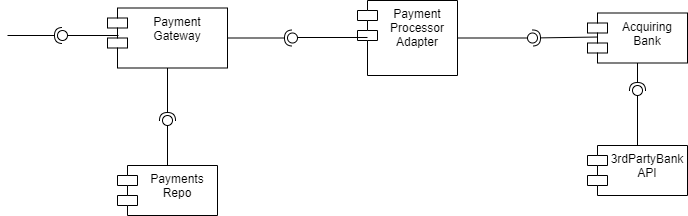

The diagram above was exported from draw.io. Its source (the exported page's mxGraphModel, read from the mxfile embedded in the PNG):
<mxGraphModel dx="1422" dy="705" grid="1" gridSize="10" guides="1" tooltips="1" connect="1" arrows="1" fold="1" page="1" pageScale="1" pageWidth="850" pageHeight="1100" background="#ffffff" math="0" shadow="0">
  <root>
    <mxCell id="0" />
    <mxCell id="1" parent="0" />
    <mxCell id="gtmkXk53m6qF855ltmHm-1" value="Payment&#10;Gateway" style="shape=module;align=left;spacingLeft=20;align=center;verticalAlign=top;" vertex="1" parent="1">
      <mxGeometry x="160" y="302.5" width="120" height="60" as="geometry" />
    </mxCell>
    <mxCell id="gtmkXk53m6qF855ltmHm-3" value="" style="rounded=0;orthogonalLoop=1;jettySize=auto;html=1;endArrow=none;endFill=0;exitX=0.092;exitY=0.533;exitDx=0;exitDy=0;exitPerimeter=0;" edge="1" parent="1" source="gtmkXk53m6qF855ltmHm-5">
      <mxGeometry relative="1" as="geometry">
        <mxPoint x="400" y="365" as="sourcePoint" />
        <mxPoint x="110" y="332" as="targetPoint" />
      </mxGeometry>
    </mxCell>
    <mxCell id="gtmkXk53m6qF855ltmHm-4" value="" style="rounded=0;orthogonalLoop=1;jettySize=auto;html=1;endArrow=halfCircle;endFill=0;entryX=0.5;entryY=0.5;entryDx=0;entryDy=0;endSize=6;strokeWidth=1;" edge="1" target="gtmkXk53m6qF855ltmHm-5" parent="1">
      <mxGeometry relative="1" as="geometry">
        <mxPoint x="60" y="330" as="sourcePoint" />
      </mxGeometry>
    </mxCell>
    <mxCell id="gtmkXk53m6qF855ltmHm-5" value="" style="ellipse;whiteSpace=wrap;html=1;fontFamily=Helvetica;fontSize=12;fontColor=#000000;align=center;strokeColor=#000000;fillColor=#ffffff;points=[];aspect=fixed;resizable=0;" vertex="1" parent="1">
      <mxGeometry x="110" y="325" width="10" height="10" as="geometry" />
    </mxCell>
    <mxCell id="gtmkXk53m6qF855ltmHm-7" value="" style="rounded=0;orthogonalLoop=1;jettySize=auto;html=1;endArrow=none;endFill=0;" edge="1" parent="1" target="gtmkXk53m6qF855ltmHm-5">
      <mxGeometry relative="1" as="geometry">
        <mxPoint x="171" y="330" as="sourcePoint" />
        <mxPoint x="110" y="332" as="targetPoint" />
      </mxGeometry>
    </mxCell>
    <mxCell id="gtmkXk53m6qF855ltmHm-8" value="Payments&#10;Repo&#10;" style="shape=module;align=left;spacingLeft=20;align=center;verticalAlign=top;" vertex="1" parent="1">
      <mxGeometry x="170" y="460" width="100" height="50" as="geometry" />
    </mxCell>
    <mxCell id="gtmkXk53m6qF855ltmHm-9" value="" style="rounded=0;orthogonalLoop=1;jettySize=auto;html=1;endArrow=none;endFill=0;exitX=0.5;exitY=0;exitDx=0;exitDy=0;" edge="1" parent="1" source="gtmkXk53m6qF855ltmHm-8">
      <mxGeometry relative="1" as="geometry">
        <mxPoint x="400" y="365" as="sourcePoint" />
        <mxPoint x="220" y="420" as="targetPoint" />
      </mxGeometry>
    </mxCell>
    <mxCell id="gtmkXk53m6qF855ltmHm-10" value="" style="rounded=0;orthogonalLoop=1;jettySize=auto;html=1;endArrow=halfCircle;endFill=0;entryX=0.5;entryY=0.5;entryDx=0;entryDy=0;endSize=6;strokeWidth=1;exitX=0.5;exitY=1;exitDx=0;exitDy=0;" edge="1" target="gtmkXk53m6qF855ltmHm-11" parent="1" source="gtmkXk53m6qF855ltmHm-1">
      <mxGeometry relative="1" as="geometry">
        <mxPoint x="440" y="365" as="sourcePoint" />
      </mxGeometry>
    </mxCell>
    <mxCell id="gtmkXk53m6qF855ltmHm-11" value="" style="ellipse;whiteSpace=wrap;html=1;fontFamily=Helvetica;fontSize=12;fontColor=#000000;align=center;strokeColor=#000000;fillColor=#ffffff;points=[];aspect=fixed;resizable=0;" vertex="1" parent="1">
      <mxGeometry x="215" y="410" width="10" height="10" as="geometry" />
    </mxCell>
    <mxCell id="gtmkXk53m6qF855ltmHm-12" value="Payment&#10;Processor&#10;Adapter&#10;" style="shape=module;align=left;spacingLeft=20;align=center;verticalAlign=top;" vertex="1" parent="1">
      <mxGeometry x="410" y="295" width="100" height="75" as="geometry" />
    </mxCell>
    <mxCell id="gtmkXk53m6qF855ltmHm-13" value="" style="rounded=0;orthogonalLoop=1;jettySize=auto;html=1;endArrow=none;endFill=0;" edge="1" parent="1">
      <mxGeometry relative="1" as="geometry">
        <mxPoint x="420" y="332" as="sourcePoint" />
        <mxPoint x="350" y="332" as="targetPoint" />
      </mxGeometry>
    </mxCell>
    <mxCell id="gtmkXk53m6qF855ltmHm-14" value="" style="rounded=0;orthogonalLoop=1;jettySize=auto;html=1;endArrow=halfCircle;endFill=0;entryX=0.5;entryY=0.5;entryDx=0;entryDy=0;endSize=6;strokeWidth=1;" edge="1" target="gtmkXk53m6qF855ltmHm-15" parent="1" source="gtmkXk53m6qF855ltmHm-1">
      <mxGeometry relative="1" as="geometry">
        <mxPoint x="440" y="365" as="sourcePoint" />
      </mxGeometry>
    </mxCell>
    <mxCell id="gtmkXk53m6qF855ltmHm-15" value="" style="ellipse;whiteSpace=wrap;html=1;fontFamily=Helvetica;fontSize=12;fontColor=#000000;align=center;strokeColor=#000000;fillColor=#ffffff;points=[];aspect=fixed;resizable=0;" vertex="1" parent="1">
      <mxGeometry x="340" y="327.5" width="10" height="10" as="geometry" />
    </mxCell>
    <mxCell id="gtmkXk53m6qF855ltmHm-17" value="" style="rounded=0;orthogonalLoop=1;jettySize=auto;html=1;endArrow=halfCircle;endFill=0;entryX=0.5;entryY=0.5;entryDx=0;entryDy=0;endSize=6;strokeWidth=1;exitX=0.12;exitY=0.48;exitDx=0;exitDy=0;exitPerimeter=0;" edge="1" target="gtmkXk53m6qF855ltmHm-18" parent="1" source="gtmkXk53m6qF855ltmHm-22">
      <mxGeometry relative="1" as="geometry">
        <mxPoint x="430" y="175" as="sourcePoint" />
      </mxGeometry>
    </mxCell>
    <mxCell id="gtmkXk53m6qF855ltmHm-18" value="" style="ellipse;whiteSpace=wrap;html=1;fontFamily=Helvetica;fontSize=12;fontColor=#000000;align=center;strokeColor=#000000;fillColor=#ffffff;points=[];aspect=fixed;resizable=0;" vertex="1" parent="1">
      <mxGeometry x="580" y="327.5" width="10" height="10" as="geometry" />
    </mxCell>
    <mxCell id="gtmkXk53m6qF855ltmHm-21" value="" style="rounded=0;orthogonalLoop=1;jettySize=auto;html=1;endArrow=none;endFill=0;exitX=1;exitY=0.5;exitDx=0;exitDy=0;" edge="1" parent="1" source="gtmkXk53m6qF855ltmHm-12" target="gtmkXk53m6qF855ltmHm-18">
      <mxGeometry relative="1" as="geometry">
        <mxPoint x="270" y="175" as="sourcePoint" />
        <mxPoint x="350" y="175" as="targetPoint" />
      </mxGeometry>
    </mxCell>
    <mxCell id="gtmkXk53m6qF855ltmHm-22" value="Acquiring&#10;Bank&#10;" style="shape=module;align=left;spacingLeft=20;align=center;verticalAlign=top;" vertex="1" parent="1">
      <mxGeometry x="640" y="307.5" width="100" height="50" as="geometry" />
    </mxCell>
    <mxCell id="gtmkXk53m6qF855ltmHm-24" value="" style="rounded=0;orthogonalLoop=1;jettySize=auto;html=1;endArrow=none;endFill=0;" edge="1" parent="1" source="gtmkXk53m6qF855ltmHm-26">
      <mxGeometry relative="1" as="geometry">
        <mxPoint x="690" y="385" as="sourcePoint" />
        <mxPoint x="690" y="440" as="targetPoint" />
        <Array as="points" />
      </mxGeometry>
    </mxCell>
    <mxCell id="gtmkXk53m6qF855ltmHm-25" value="" style="rounded=0;orthogonalLoop=1;jettySize=auto;html=1;endArrow=halfCircle;endFill=0;endSize=6;strokeWidth=1;" edge="1" parent="1" source="gtmkXk53m6qF855ltmHm-26">
      <mxGeometry relative="1" as="geometry">
        <mxPoint x="690" y="430" as="sourcePoint" />
        <mxPoint x="690" y="380" as="targetPoint" />
      </mxGeometry>
    </mxCell>
    <mxCell id="gtmkXk53m6qF855ltmHm-27" value="" style="rounded=0;orthogonalLoop=1;jettySize=auto;html=1;endArrow=halfCircle;endFill=0;endSize=6;strokeWidth=1;exitX=0.5;exitY=1;exitDx=0;exitDy=0;" edge="1" parent="1" source="gtmkXk53m6qF855ltmHm-22">
      <mxGeometry relative="1" as="geometry">
        <mxPoint x="690" y="430" as="sourcePoint" />
        <mxPoint x="690" y="385" as="targetPoint" />
      </mxGeometry>
    </mxCell>
    <mxCell id="gtmkXk53m6qF855ltmHm-29" value="3rdPartyBank&#10;API" style="shape=module;align=left;spacingLeft=20;align=center;verticalAlign=top;" vertex="1" parent="1">
      <mxGeometry x="640" y="440" width="100" height="50" as="geometry" />
    </mxCell>
    <mxCell id="gtmkXk53m6qF855ltmHm-26" value="" style="ellipse;whiteSpace=wrap;html=1;fontFamily=Helvetica;fontSize=12;fontColor=#000000;align=center;strokeColor=#000000;fillColor=#ffffff;points=[];aspect=fixed;resizable=0;direction=south;" vertex="1" parent="1">
      <mxGeometry x="685" y="380" width="10" height="10" as="geometry" />
    </mxCell>
    <mxCell id="gtmkXk53m6qF855ltmHm-30" value="" style="rounded=0;orthogonalLoop=1;jettySize=auto;html=1;endArrow=none;endFill=0;" edge="1" parent="1" target="gtmkXk53m6qF855ltmHm-26">
      <mxGeometry relative="1" as="geometry">
        <mxPoint x="690" y="385" as="sourcePoint" />
        <mxPoint x="690" y="440" as="targetPoint" />
        <Array as="points" />
      </mxGeometry>
    </mxCell>
  </root>
</mxGraphModel>